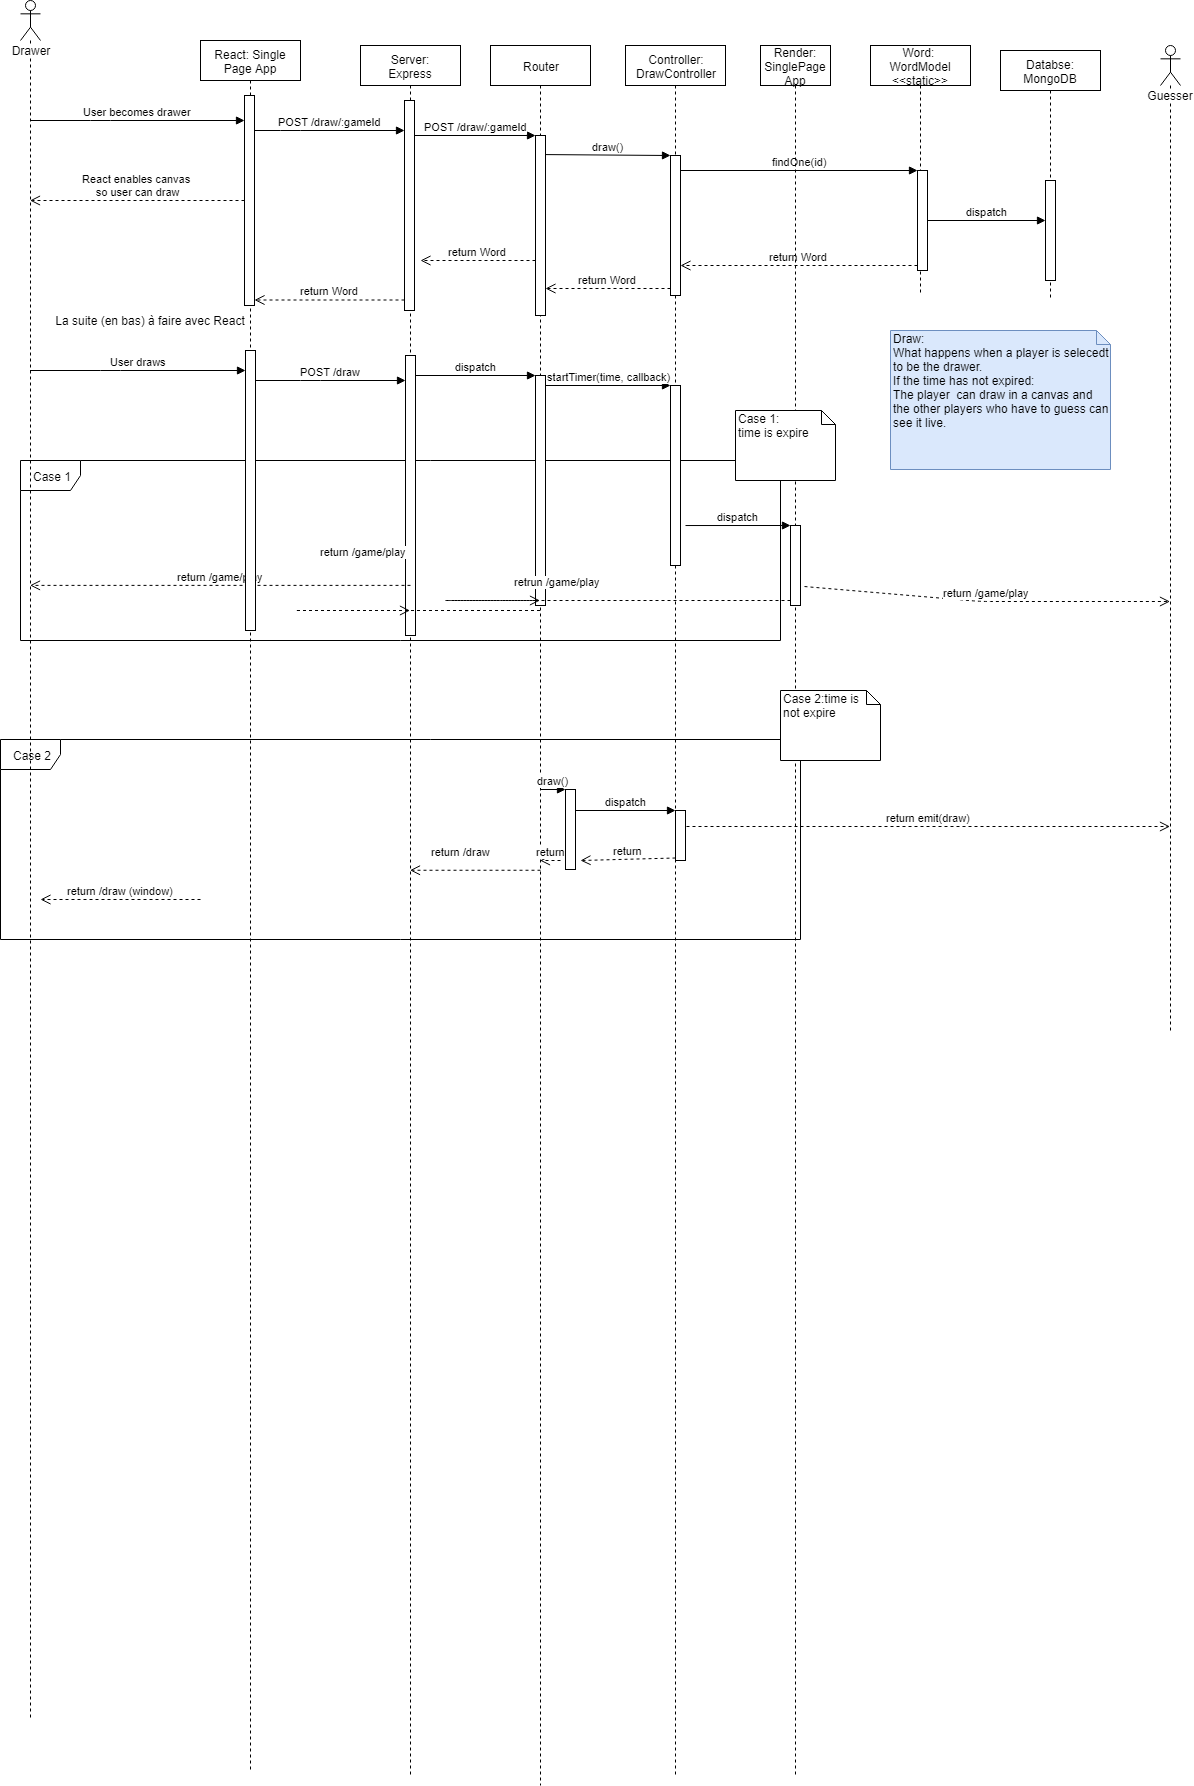

The diagram above was exported from draw.io. Its source (the exported page's mxGraphModel, read from the mxfile embedded in the PNG):
<mxGraphModel dx="1422" dy="716" grid="1" gridSize="10" guides="1" tooltips="1" connect="1" arrows="1" fold="1" page="1" pageScale="1" pageWidth="827" pageHeight="1169" math="0" shadow="0">
  <root>
    <mxCell id="0" />
    <mxCell id="1" parent="0" />
    <mxCell id="AFoaX0ZPrbzfDT4cncpQ-1" value="Case 2" style="shape=umlFrame;whiteSpace=wrap;html=1;" parent="1" vertex="1">
      <mxGeometry x="20" y="1069" width="800" height="200" as="geometry" />
    </mxCell>
    <mxCell id="AFoaX0ZPrbzfDT4cncpQ-2" value="Case 1" style="shape=umlFrame;whiteSpace=wrap;html=1;" parent="1" vertex="1">
      <mxGeometry x="40" y="790" width="760" height="180" as="geometry" />
    </mxCell>
    <mxCell id="AFoaX0ZPrbzfDT4cncpQ-26" value="Drawer" style="shape=umlLifeline;participant=umlActor;perimeter=lifelinePerimeter;whiteSpace=wrap;html=1;container=1;collapsible=0;recursiveResize=0;verticalAlign=top;spacingTop=36;labelBackgroundColor=#ffffff;outlineConnect=0;" parent="1" vertex="1">
      <mxGeometry x="40" y="330" width="20" height="1720" as="geometry" />
    </mxCell>
    <mxCell id="AFoaX0ZPrbzfDT4cncpQ-27" value="Server:&lt;br&gt;Express" style="shape=umlLifeline;perimeter=lifelinePerimeter;whiteSpace=wrap;html=1;container=1;collapsible=0;recursiveResize=0;outlineConnect=0;" parent="1" vertex="1">
      <mxGeometry x="380" y="375" width="100" height="1730" as="geometry" />
    </mxCell>
    <mxCell id="AFoaX0ZPrbzfDT4cncpQ-28" value="" style="html=1;points=[];perimeter=orthogonalPerimeter;" parent="AFoaX0ZPrbzfDT4cncpQ-27" vertex="1">
      <mxGeometry x="45" y="310" width="10" height="280" as="geometry" />
    </mxCell>
    <mxCell id="AFoaX0ZPrbzfDT4cncpQ-29" value="" style="html=1;points=[];perimeter=orthogonalPerimeter;" parent="AFoaX0ZPrbzfDT4cncpQ-27" vertex="1">
      <mxGeometry x="44" y="55" width="10" height="210" as="geometry" />
    </mxCell>
    <mxCell id="AFoaX0ZPrbzfDT4cncpQ-30" value="POST /draw/:gameId" style="html=1;verticalAlign=bottom;endArrow=block;" parent="1" source="wbk1IRBMtoxGv0zbRzpi-3" target="AFoaX0ZPrbzfDT4cncpQ-29" edge="1">
      <mxGeometry relative="1" as="geometry">
        <mxPoint x="190" y="460" as="sourcePoint" />
        <Array as="points">
          <mxPoint x="310" y="460" />
        </Array>
      </mxGeometry>
    </mxCell>
    <mxCell id="AFoaX0ZPrbzfDT4cncpQ-31" value="return Word" style="html=1;verticalAlign=bottom;endArrow=open;dashed=1;endSize=8;exitX=0;exitY=0.95;" parent="1" source="AFoaX0ZPrbzfDT4cncpQ-29" target="wbk1IRBMtoxGv0zbRzpi-3" edge="1">
      <mxGeometry relative="1" as="geometry">
        <mxPoint x="190" y="536" as="targetPoint" />
      </mxGeometry>
    </mxCell>
    <mxCell id="AFoaX0ZPrbzfDT4cncpQ-32" value="Router" style="shape=umlLifeline;perimeter=lifelinePerimeter;whiteSpace=wrap;html=1;container=1;collapsible=0;recursiveResize=0;outlineConnect=0;" parent="1" vertex="1">
      <mxGeometry x="510" y="375" width="100" height="1740" as="geometry" />
    </mxCell>
    <mxCell id="AFoaX0ZPrbzfDT4cncpQ-33" value="" style="html=1;points=[];perimeter=orthogonalPerimeter;" parent="AFoaX0ZPrbzfDT4cncpQ-32" vertex="1">
      <mxGeometry x="45" y="90" width="10" height="180" as="geometry" />
    </mxCell>
    <mxCell id="AFoaX0ZPrbzfDT4cncpQ-34" value="" style="html=1;points=[];perimeter=orthogonalPerimeter;" parent="AFoaX0ZPrbzfDT4cncpQ-32" vertex="1">
      <mxGeometry x="45" y="330" width="10" height="230" as="geometry" />
    </mxCell>
    <mxCell id="AFoaX0ZPrbzfDT4cncpQ-35" value="return Word" style="html=1;verticalAlign=bottom;endArrow=open;dashed=1;endSize=8;" parent="1" source="AFoaX0ZPrbzfDT4cncpQ-33" edge="1">
      <mxGeometry relative="1" as="geometry">
        <mxPoint x="440" y="590" as="targetPoint" />
        <mxPoint x="409" y="590" as="sourcePoint" />
        <Array as="points">
          <mxPoint x="500" y="590" />
        </Array>
      </mxGeometry>
    </mxCell>
    <mxCell id="AFoaX0ZPrbzfDT4cncpQ-36" value="POST /draw/:gameId" style="html=1;verticalAlign=bottom;endArrow=block;entryX=0;entryY=0;" parent="1" source="AFoaX0ZPrbzfDT4cncpQ-29" target="AFoaX0ZPrbzfDT4cncpQ-33" edge="1">
      <mxGeometry relative="1" as="geometry">
        <mxPoint x="230" y="480" as="sourcePoint" />
        <Array as="points" />
      </mxGeometry>
    </mxCell>
    <mxCell id="AFoaX0ZPrbzfDT4cncpQ-37" value="&lt;div&gt;Controller:&lt;/div&gt;&lt;div&gt;DrawController&lt;br&gt;&lt;/div&gt;" style="shape=umlLifeline;perimeter=lifelinePerimeter;whiteSpace=wrap;html=1;container=1;collapsible=0;recursiveResize=0;outlineConnect=0;" parent="1" vertex="1">
      <mxGeometry x="645" y="375" width="100" height="1730" as="geometry" />
    </mxCell>
    <mxCell id="AFoaX0ZPrbzfDT4cncpQ-38" value="" style="html=1;points=[];perimeter=orthogonalPerimeter;" parent="AFoaX0ZPrbzfDT4cncpQ-37" vertex="1">
      <mxGeometry x="45" y="110" width="10" height="140" as="geometry" />
    </mxCell>
    <mxCell id="AFoaX0ZPrbzfDT4cncpQ-39" value="" style="html=1;points=[];perimeter=orthogonalPerimeter;" parent="AFoaX0ZPrbzfDT4cncpQ-37" vertex="1">
      <mxGeometry x="45" y="340" width="10" height="180" as="geometry" />
    </mxCell>
    <mxCell id="AFoaX0ZPrbzfDT4cncpQ-40" value="draw()" style="html=1;verticalAlign=bottom;endArrow=block;entryX=0;entryY=0;exitX=1;exitY=0.106;exitDx=0;exitDy=0;exitPerimeter=0;" parent="1" source="AFoaX0ZPrbzfDT4cncpQ-33" target="AFoaX0ZPrbzfDT4cncpQ-38" edge="1">
      <mxGeometry relative="1" as="geometry">
        <mxPoint x="515" y="525" as="sourcePoint" />
      </mxGeometry>
    </mxCell>
    <mxCell id="AFoaX0ZPrbzfDT4cncpQ-41" value="return Word" style="html=1;verticalAlign=bottom;endArrow=open;dashed=1;endSize=8;exitX=0;exitY=0.95;" parent="1" source="AFoaX0ZPrbzfDT4cncpQ-38" target="AFoaX0ZPrbzfDT4cncpQ-33" edge="1">
      <mxGeometry relative="1" as="geometry">
        <mxPoint x="515" y="601" as="targetPoint" />
      </mxGeometry>
    </mxCell>
    <mxCell id="AFoaX0ZPrbzfDT4cncpQ-42" value="Word: &lt;br&gt;WordModel&lt;br&gt;&amp;lt;&amp;lt;static&amp;gt;&amp;gt;" style="shape=umlLifeline;perimeter=lifelinePerimeter;whiteSpace=wrap;html=1;container=1;collapsible=0;recursiveResize=0;outlineConnect=0;" parent="1" vertex="1">
      <mxGeometry x="890" y="375" width="100" height="250" as="geometry" />
    </mxCell>
    <mxCell id="AFoaX0ZPrbzfDT4cncpQ-43" value="" style="html=1;points=[];perimeter=orthogonalPerimeter;" parent="AFoaX0ZPrbzfDT4cncpQ-42" vertex="1">
      <mxGeometry x="47" y="125" width="10" height="100" as="geometry" />
    </mxCell>
    <mxCell id="AFoaX0ZPrbzfDT4cncpQ-45" value="findOne(id)" style="html=1;verticalAlign=bottom;endArrow=block;entryX=0;entryY=0;" parent="1" source="AFoaX0ZPrbzfDT4cncpQ-38" target="AFoaX0ZPrbzfDT4cncpQ-43" edge="1">
      <mxGeometry relative="1" as="geometry">
        <mxPoint x="610" y="520" as="sourcePoint" />
      </mxGeometry>
    </mxCell>
    <mxCell id="AFoaX0ZPrbzfDT4cncpQ-46" value="return Word" style="html=1;verticalAlign=bottom;endArrow=open;dashed=1;endSize=8;exitX=0;exitY=0.95;" parent="1" source="AFoaX0ZPrbzfDT4cncpQ-43" target="AFoaX0ZPrbzfDT4cncpQ-38" edge="1">
      <mxGeometry relative="1" as="geometry">
        <mxPoint x="640" y="596" as="targetPoint" />
      </mxGeometry>
    </mxCell>
    <mxCell id="AFoaX0ZPrbzfDT4cncpQ-47" value="dispatch" style="html=1;verticalAlign=bottom;endArrow=block;" parent="1" source="AFoaX0ZPrbzfDT4cncpQ-43" target="iK_Lpy2p6EMMcCHmc-eE-2" edge="1">
      <mxGeometry width="80" relative="1" as="geometry">
        <mxPoint x="740" y="535" as="sourcePoint" />
        <mxPoint x="1009.5" y="570" as="targetPoint" />
      </mxGeometry>
    </mxCell>
    <mxCell id="AFoaX0ZPrbzfDT4cncpQ-48" value="POST /draw" style="html=1;verticalAlign=bottom;endArrow=block;" parent="1" source="wbk1IRBMtoxGv0zbRzpi-2" target="AFoaX0ZPrbzfDT4cncpQ-28" edge="1">
      <mxGeometry relative="1" as="geometry">
        <mxPoint x="190" y="740" as="sourcePoint" />
        <Array as="points">
          <mxPoint x="330" y="710" />
        </Array>
      </mxGeometry>
    </mxCell>
    <mxCell id="AFoaX0ZPrbzfDT4cncpQ-49" value="dispatch" style="html=1;verticalAlign=bottom;endArrow=block;entryX=0;entryY=0;" parent="1" source="AFoaX0ZPrbzfDT4cncpQ-28" target="AFoaX0ZPrbzfDT4cncpQ-34" edge="1">
      <mxGeometry relative="1" as="geometry">
        <mxPoint x="383" y="720" as="sourcePoint" />
      </mxGeometry>
    </mxCell>
    <mxCell id="AFoaX0ZPrbzfDT4cncpQ-50" value="return /game/play" style="html=1;verticalAlign=bottom;endArrow=open;dashed=1;endSize=8;" parent="1" source="AFoaX0ZPrbzfDT4cncpQ-32" target="AFoaX0ZPrbzfDT4cncpQ-27" edge="1">
      <mxGeometry x="-0.0388" y="-50" relative="1" as="geometry">
        <mxPoint x="240" y="900" as="targetPoint" />
        <mxPoint x="380" y="900" as="sourcePoint" />
        <Array as="points">
          <mxPoint x="310" y="940" />
        </Array>
        <mxPoint as="offset" />
      </mxGeometry>
    </mxCell>
    <mxCell id="AFoaX0ZPrbzfDT4cncpQ-51" value="startTimer(time, callback)" style="html=1;verticalAlign=bottom;endArrow=block;entryX=0;entryY=0;" parent="1" source="AFoaX0ZPrbzfDT4cncpQ-34" target="AFoaX0ZPrbzfDT4cncpQ-39" edge="1">
      <mxGeometry relative="1" as="geometry">
        <mxPoint x="515" y="730" as="sourcePoint" />
      </mxGeometry>
    </mxCell>
    <mxCell id="AFoaX0ZPrbzfDT4cncpQ-52" value="retrun /game/play" style="html=1;verticalAlign=bottom;endArrow=open;dashed=1;endSize=8;" parent="1" source="AFoaX0ZPrbzfDT4cncpQ-54" target="AFoaX0ZPrbzfDT4cncpQ-32" edge="1">
      <mxGeometry x="0.0407" y="-10" relative="1" as="geometry">
        <mxPoint x="515" y="806" as="targetPoint" />
        <mxPoint x="580" y="880" as="sourcePoint" />
        <Array as="points">
          <mxPoint x="510" y="930" />
          <mxPoint x="460" y="930" />
        </Array>
        <mxPoint x="1" as="offset" />
      </mxGeometry>
    </mxCell>
    <mxCell id="AFoaX0ZPrbzfDT4cncpQ-53" value="&lt;div&gt;Render:&lt;/div&gt;&lt;div&gt;SinglePage App&lt;br&gt;&lt;/div&gt;" style="shape=umlLifeline;perimeter=lifelinePerimeter;whiteSpace=wrap;html=1;container=1;collapsible=0;recursiveResize=0;outlineConnect=0;" parent="1" vertex="1">
      <mxGeometry x="780" y="375" width="70" height="1730" as="geometry" />
    </mxCell>
    <mxCell id="AFoaX0ZPrbzfDT4cncpQ-54" value="" style="html=1;points=[];perimeter=orthogonalPerimeter;" parent="AFoaX0ZPrbzfDT4cncpQ-53" vertex="1">
      <mxGeometry x="30" y="480" width="10" height="80" as="geometry" />
    </mxCell>
    <mxCell id="AFoaX0ZPrbzfDT4cncpQ-55" value="Case 1:&lt;br&gt;time is expire" style="shape=note;whiteSpace=wrap;html=1;size=14;verticalAlign=top;align=left;spacingTop=-6;" parent="1" vertex="1">
      <mxGeometry x="755" y="740" width="100" height="70" as="geometry" />
    </mxCell>
    <mxCell id="AFoaX0ZPrbzfDT4cncpQ-56" value="&lt;div&gt;Case 2:time is not expire&lt;br&gt;&lt;/div&gt;" style="shape=note;whiteSpace=wrap;html=1;size=14;verticalAlign=top;align=left;spacingTop=-6;" parent="1" vertex="1">
      <mxGeometry x="800" y="1020" width="100" height="70" as="geometry" />
    </mxCell>
    <mxCell id="AFoaX0ZPrbzfDT4cncpQ-57" value="" style="html=1;points=[];perimeter=orthogonalPerimeter;" parent="1" vertex="1">
      <mxGeometry x="585" y="1119" width="10" height="80" as="geometry" />
    </mxCell>
    <mxCell id="AFoaX0ZPrbzfDT4cncpQ-58" value="draw()" style="html=1;verticalAlign=bottom;endArrow=block;entryX=0;entryY=0;" parent="1" source="AFoaX0ZPrbzfDT4cncpQ-32" target="AFoaX0ZPrbzfDT4cncpQ-57" edge="1">
      <mxGeometry relative="1" as="geometry">
        <mxPoint x="515" y="1119" as="sourcePoint" />
      </mxGeometry>
    </mxCell>
    <mxCell id="AFoaX0ZPrbzfDT4cncpQ-59" value="return /draw (window)" style="html=1;verticalAlign=bottom;endArrow=open;dashed=1;endSize=8;" parent="1" edge="1">
      <mxGeometry relative="1" as="geometry">
        <mxPoint x="220" y="1229" as="sourcePoint" />
        <mxPoint x="60" y="1229" as="targetPoint" />
      </mxGeometry>
    </mxCell>
    <mxCell id="AFoaX0ZPrbzfDT4cncpQ-60" value="" style="html=1;points=[];perimeter=orthogonalPerimeter;" parent="1" vertex="1">
      <mxGeometry x="695" y="1140" width="10" height="50" as="geometry" />
    </mxCell>
    <mxCell id="AFoaX0ZPrbzfDT4cncpQ-61" value="dispatch" style="html=1;verticalAlign=bottom;endArrow=block;entryX=0;entryY=0;" parent="1" source="AFoaX0ZPrbzfDT4cncpQ-57" target="AFoaX0ZPrbzfDT4cncpQ-60" edge="1">
      <mxGeometry relative="1" as="geometry">
        <mxPoint x="625" y="1119" as="sourcePoint" />
      </mxGeometry>
    </mxCell>
    <mxCell id="AFoaX0ZPrbzfDT4cncpQ-62" value="return" style="html=1;verticalAlign=bottom;endArrow=open;dashed=1;endSize=8;exitX=0;exitY=0.95;" parent="1" source="AFoaX0ZPrbzfDT4cncpQ-60" edge="1">
      <mxGeometry relative="1" as="geometry">
        <mxPoint x="600" y="1190" as="targetPoint" />
      </mxGeometry>
    </mxCell>
    <mxCell id="AFoaX0ZPrbzfDT4cncpQ-63" value="return" style="html=1;verticalAlign=bottom;endArrow=open;dashed=1;endSize=8;" parent="1" target="AFoaX0ZPrbzfDT4cncpQ-32" edge="1">
      <mxGeometry relative="1" as="geometry">
        <mxPoint x="580" y="1190" as="sourcePoint" />
        <mxPoint x="500" y="1190" as="targetPoint" />
      </mxGeometry>
    </mxCell>
    <mxCell id="AFoaX0ZPrbzfDT4cncpQ-64" value="Guesser" style="shape=umlLifeline;participant=umlActor;perimeter=lifelinePerimeter;whiteSpace=wrap;html=1;container=1;collapsible=0;recursiveResize=0;verticalAlign=top;spacingTop=36;labelBackgroundColor=#ffffff;outlineConnect=0;" parent="1" vertex="1">
      <mxGeometry x="1180" y="375" width="20" height="985" as="geometry" />
    </mxCell>
    <mxCell id="AFoaX0ZPrbzfDT4cncpQ-65" value="return /game/play" style="html=1;verticalAlign=bottom;endArrow=open;dashed=1;endSize=8;exitX=1.4;exitY=0.763;exitDx=0;exitDy=0;exitPerimeter=0;" parent="1" source="AFoaX0ZPrbzfDT4cncpQ-54" target="AFoaX0ZPrbzfDT4cncpQ-64" edge="1">
      <mxGeometry relative="1" as="geometry">
        <mxPoint x="910" y="880" as="sourcePoint" />
        <mxPoint x="1080" y="940" as="targetPoint" />
        <Array as="points">
          <mxPoint x="1000" y="931" />
        </Array>
      </mxGeometry>
    </mxCell>
    <mxCell id="AFoaX0ZPrbzfDT4cncpQ-66" value="dispatch" style="html=1;verticalAlign=bottom;endArrow=block;entryX=0;entryY=0;exitX=1.5;exitY=0.778;exitDx=0;exitDy=0;exitPerimeter=0;" parent="1" source="AFoaX0ZPrbzfDT4cncpQ-39" target="AFoaX0ZPrbzfDT4cncpQ-54" edge="1">
      <mxGeometry relative="1" as="geometry">
        <mxPoint x="625" y="870" as="sourcePoint" />
      </mxGeometry>
    </mxCell>
    <mxCell id="AFoaX0ZPrbzfDT4cncpQ-67" value="return /game/play" style="html=1;verticalAlign=bottom;endArrow=open;dashed=1;endSize=8;exitX=0.5;exitY=0.821;exitDx=0;exitDy=0;exitPerimeter=0;" parent="1" source="AFoaX0ZPrbzfDT4cncpQ-28" target="AFoaX0ZPrbzfDT4cncpQ-26" edge="1">
      <mxGeometry relative="1" as="geometry">
        <mxPoint x="90" y="900" as="targetPoint" />
        <mxPoint x="200" y="900" as="sourcePoint" />
      </mxGeometry>
    </mxCell>
    <mxCell id="AFoaX0ZPrbzfDT4cncpQ-68" value="return /draw" style="html=1;verticalAlign=bottom;endArrow=open;dashed=1;endSize=8;exitX=0.5;exitY=0.474;exitDx=0;exitDy=0;exitPerimeter=0;" parent="1" source="AFoaX0ZPrbzfDT4cncpQ-32" target="AFoaX0ZPrbzfDT4cncpQ-27" edge="1">
      <mxGeometry x="0.2308" y="-10" relative="1" as="geometry">
        <mxPoint x="418" y="1250" as="sourcePoint" />
        <mxPoint x="270" y="1209" as="targetPoint" />
        <Array as="points" />
        <mxPoint as="offset" />
      </mxGeometry>
    </mxCell>
    <mxCell id="AFoaX0ZPrbzfDT4cncpQ-69" value="return emit(draw)" style="html=1;verticalAlign=bottom;endArrow=open;dashed=1;endSize=8;exitX=1.1;exitY=0.32;exitDx=0;exitDy=0;exitPerimeter=0;" parent="1" source="AFoaX0ZPrbzfDT4cncpQ-60" target="AFoaX0ZPrbzfDT4cncpQ-64" edge="1">
      <mxGeometry relative="1" as="geometry">
        <mxPoint x="940" y="1150" as="sourcePoint" />
        <mxPoint x="860" y="1150" as="targetPoint" />
      </mxGeometry>
    </mxCell>
    <mxCell id="AFoaX0ZPrbzfDT4cncpQ-70" value="&lt;div&gt;Draw:&lt;/div&gt;&lt;div&gt;What happens when a player is selecedt to be the drawer.&lt;/div&gt;&lt;div&gt;If the time has not expired:&lt;/div&gt;The player&amp;nbsp; can draw in a canvas and the other players who have to guess can see it live." style="shape=note;whiteSpace=wrap;html=1;size=14;verticalAlign=top;align=left;spacingTop=-6;fillColor=#dae8fc;strokeColor=#6c8ebf;" parent="1" vertex="1">
      <mxGeometry x="910" y="660" width="220" height="139" as="geometry" />
    </mxCell>
    <mxCell id="iK_Lpy2p6EMMcCHmc-eE-1" value="Databse:&lt;br&gt;MongoDB" style="shape=umlLifeline;perimeter=lifelinePerimeter;whiteSpace=wrap;html=1;container=1;collapsible=0;recursiveResize=0;outlineConnect=0;" parent="1" vertex="1">
      <mxGeometry x="1020" y="380" width="100" height="250" as="geometry" />
    </mxCell>
    <mxCell id="iK_Lpy2p6EMMcCHmc-eE-2" value="" style="html=1;points=[];perimeter=orthogonalPerimeter;" parent="iK_Lpy2p6EMMcCHmc-eE-1" vertex="1">
      <mxGeometry x="45" y="130" width="10" height="100" as="geometry" />
    </mxCell>
    <mxCell id="wbk1IRBMtoxGv0zbRzpi-1" value="React: Single Page App" style="shape=umlLifeline;perimeter=lifelinePerimeter;whiteSpace=wrap;html=1;container=1;collapsible=0;recursiveResize=0;outlineConnect=0;" parent="1" vertex="1">
      <mxGeometry x="220" y="370" width="100" height="1730" as="geometry" />
    </mxCell>
    <mxCell id="wbk1IRBMtoxGv0zbRzpi-2" value="" style="html=1;points=[];perimeter=orthogonalPerimeter;" parent="wbk1IRBMtoxGv0zbRzpi-1" vertex="1">
      <mxGeometry x="45" y="310" width="10" height="280" as="geometry" />
    </mxCell>
    <mxCell id="wbk1IRBMtoxGv0zbRzpi-3" value="" style="html=1;points=[];perimeter=orthogonalPerimeter;" parent="wbk1IRBMtoxGv0zbRzpi-1" vertex="1">
      <mxGeometry x="44" y="55" width="10" height="210" as="geometry" />
    </mxCell>
    <mxCell id="wbk1IRBMtoxGv0zbRzpi-4" value="User becomes drawer" style="html=1;verticalAlign=bottom;endArrow=block;" parent="1" source="AFoaX0ZPrbzfDT4cncpQ-26" target="wbk1IRBMtoxGv0zbRzpi-3" edge="1">
      <mxGeometry relative="1" as="geometry">
        <mxPoint x="284" y="454.9100000000001" as="sourcePoint" />
        <mxPoint x="432" y="454.9100000000001" as="targetPoint" />
        <Array as="points">
          <mxPoint x="120" y="450" />
        </Array>
      </mxGeometry>
    </mxCell>
    <mxCell id="wbk1IRBMtoxGv0zbRzpi-5" value="React enables canvas &lt;br&gt;so user can draw" style="html=1;verticalAlign=bottom;endArrow=open;dashed=1;endSize=8;" parent="1" source="wbk1IRBMtoxGv0zbRzpi-3" target="AFoaX0ZPrbzfDT4cncpQ-26" edge="1">
      <mxGeometry relative="1" as="geometry">
        <mxPoint x="284" y="639.4999999999998" as="targetPoint" />
        <mxPoint x="434" y="639.4999999999998" as="sourcePoint" />
      </mxGeometry>
    </mxCell>
    <mxCell id="wbk1IRBMtoxGv0zbRzpi-6" value="User draws" style="html=1;verticalAlign=bottom;endArrow=block;" parent="1" source="AFoaX0ZPrbzfDT4cncpQ-26" target="wbk1IRBMtoxGv0zbRzpi-2" edge="1">
      <mxGeometry relative="1" as="geometry">
        <mxPoint x="285" y="695" as="sourcePoint" />
        <mxPoint x="435" y="695" as="targetPoint" />
        <Array as="points">
          <mxPoint x="130" y="700" />
        </Array>
      </mxGeometry>
    </mxCell>
    <mxCell id="wbk1IRBMtoxGv0zbRzpi-7" value="La suite (en bas) à faire avec React" style="text;html=1;strokeColor=none;fillColor=none;align=center;verticalAlign=middle;whiteSpace=wrap;rounded=0;" parent="1" vertex="1">
      <mxGeometry x="60" y="640" width="220" height="20" as="geometry" />
    </mxCell>
  </root>
</mxGraphModel>